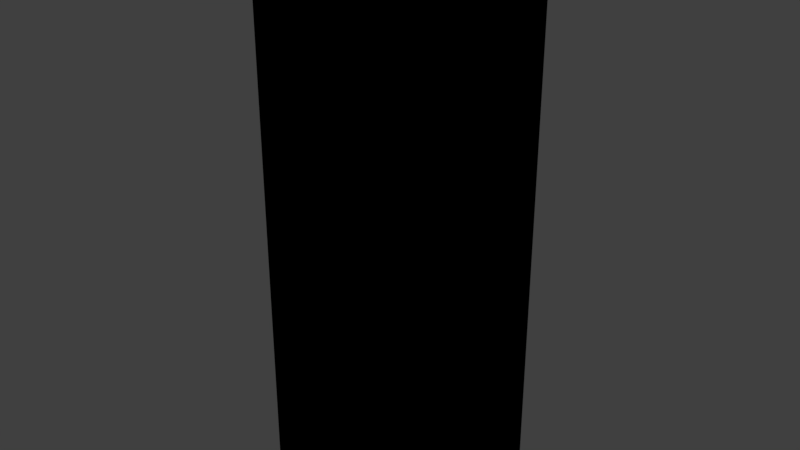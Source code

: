 # Source: player2222.blend  (saved by Blender 2.79.0; exported with 4.5.12 LTS)
import bpy
from mathutils import Matrix  # noqa: F401  (used for matrix-valued properties, if any)

bpy.ops.wm.read_factory_settings(use_empty=True)
scene = bpy.context.scene
scene.name = 'Scene'

# ---- collections
col_collection_1 = bpy.data.collections.new('Collection 1'); scene.collection.children.link(col_collection_1)

# ---- materials (node trees are filled in below, after node groups)
mat_material_001 = bpy.data.materials.new('Material.001')
mat_material_001.alpha_threshold = 0.0
mat_material_001.use_transparent_shadow = False
mat_material_001.roughness = 0.5

# ---- material node trees
mat_material_001.use_nodes = True; mat_material_001.node_tree.nodes.clear()
_N = mat_material_001.node_tree.nodes; _L = mat_material_001.node_tree.links
n0 = _N.new('NodeUndefined'); n0.name = 'Output'; n0.location = (300, 300)
n0.inputs[1].default_value = 1.0
n1 = _N.new('NodeUndefined'); n1.name = 'Material'; n1.location = (10, 300)
n1.inputs[1].default_value = (1.0, 1.0, 1.0, 1.0)
n1.inputs[2].default_value = 0.8
n1.inputs[3].default_value = (0.0, 0.0, 0.0)
n2 = _N.new('NodeUndefined'); n2.name = 'Texture'; n2.location = (-283, 70)
n2.inputs[0].default_value = (0.0, 0.0, 0.0)
_L.new(n1.outputs[0], n0.inputs[0])
_L.new(n2.outputs[0], n1.inputs[0])

# ---- world
world_world = bpy.data.worlds.new('World'); scene.world = world_world
world_world.color = (0.05088, 0.05088, 0.05088)
world_world.use_sun_shadow = False
world_world.sun_shadow_jitter_overblur = 0.0
world_world.cycles.sampling_method = 'MANUAL'

# ---- meshes
me_cylinder = bpy.data.meshes.new('Cylinder')
me_cylinder.from_pydata([(0.0, 1.0, -1.0), (0.0, 1.0, 1.0), (0.1951, 0.9808, -1.0), (0.1951, 0.9808, 1.0), (0.3827, 0.9239, -1.0), (0.3827, 0.9239, 1.0), (0.5556, 0.8315, -1.0), (0.5556, 0.8315, 1.0), (0.7071, 0.7071, -1.0), (0.7071, 0.7071, 1.0), (0.8315, 0.5556, -1.0), (0.8315, 0.5556, 1.0), (0.9239, 0.3827, -1.0), (0.9239, 0.3827, 1.0), (0.9808, 0.1951, -1.0), (0.9808, 0.1951, 1.0), (1.0, 7.55e-08, -1.0), (1.0, 7.55e-08, 1.0), (0.9808, -0.1951, -1.0), (0.9808, -0.1951, 1.0), (0.9239, -0.3827, -1.0), (0.9239, -0.3827, 1.0), (0.8315, -0.5556, -1.0), (0.8315, -0.5556, 1.0), (0.7071, -0.7071, -1.0), (0.7071, -0.7071, 1.0), (0.5556, -0.8315, -1.0), (0.5556, -0.8315, 1.0), (0.3827, -0.9239, -1.0), (0.3827, -0.9239, 1.0), (0.1951, -0.9808, -1.0), (0.1951, -0.9808, 1.0), (-3.258e-07, -1.0, -1.0), (-3.258e-07, -1.0, 1.0), (-0.1951, -0.9808, -1.0), (-0.1951, -0.9808, 1.0), (-0.3827, -0.9239, -1.0), (-0.3827, -0.9239, 1.0), (-0.5556, -0.8315, -1.0), (-0.5556, -0.8315, 1.0), (-0.7071, -0.7071, -1.0), (-0.7071, -0.7071, 1.0), (-0.8315, -0.5556, -1.0), (-0.8315, -0.5556, 1.0), (-0.9239, -0.3827, -1.0), (-0.9239, -0.3827, 1.0), (-0.9808, -0.1951, -1.0), (-0.9808, -0.1951, 1.0), (-1.0, 9.656e-07, -1.0), (-1.0, 9.656e-07, 1.0), (-0.9808, 0.1951, -1.0), (-0.9808, 0.1951, 1.0), (-0.9239, 0.3827, -1.0), (-0.9239, 0.3827, 1.0), (-0.8315, 0.5556, -1.0), (-0.8315, 0.5556, 1.0), (-0.7071, 0.7071, -1.0), (-0.7071, 0.7071, 1.0), (-0.5556, 0.8315, -1.0), (-0.5556, 0.8315, 1.0), (-0.3827, 0.9239, -1.0), (-0.3827, 0.9239, 1.0), (-0.1951, 0.9808, -1.0), (-0.1951, 0.9808, 1.0)], [], [(0, 1, 3, 2), (2, 3, 5, 4), (4, 5, 7, 6), (6, 7, 9, 8), (8, 9, 11, 10), (10, 11, 13, 12), (12, 13, 15, 14), (14, 15, 17, 16), (16, 17, 19, 18), (18, 19, 21, 20), (20, 21, 23, 22), (22, 23, 25, 24), (24, 25, 27, 26), (26, 27, 29, 28), (28, 29, 31, 30), (30, 31, 33, 32), (32, 33, 35, 34), (34, 35, 37, 36), (36, 37, 39, 38), (38, 39, 41, 40), (40, 41, 43, 42), (42, 43, 45, 44), (44, 45, 47, 46), (46, 47, 49, 48), (48, 49, 51, 50), (50, 51, 53, 52), (52, 53, 55, 54), (54, 55, 57, 56), (56, 57, 59, 58), (58, 59, 61, 60), (3, 1, 63, 61, 59, 57, 55, 53, 51, 49, 47, 45, 43, 41, 39, 37, 35, 33, 31, 29, 27, 25, 23, 21, 19, 17, 15, 13, 11, 9, 7, 5), (60, 61, 63, 62), (62, 63, 1, 0), (0, 2, 4, 6, 8, 10, 12, 14, 16, 18, 20, 22, 24, 26, 28, 30, 32, 34, 36, 38, 40, 42, 44, 46, 48, 50, 52, 54, 56, 58, 60, 62)])
_uv = me_cylinder.uv_layers.new(name='UVMap')
_uv.uv.foreach_set('vector', [0.9062, 0.0001199, 0.9062, 0.3189, 0.8749, 0.3189, 0.8749, 0.0001199, 0.8749, 0.0001199, 0.8749, 0.3189, 0.8437, 0.3189, 0.8437, 0.0001199, 0.8437, 0.0001199, 0.8437, 0.3189, 0.8124, 0.3189, 0.8124, 0.0001199, 0.8124, 0.0001199, 0.8124, 0.3189, 0.7812, 0.3189, 0.7812, 0.0001199, 0.7812, 0.0001199, 0.7812, 0.3189, 0.7499, 0.3189, 0.7499, 0.0001199, 0.7499, 0.0001199, 0.7499, 0.3189, 0.7187, 0.3189, 0.7187, 0.00012, 0.7187, 0.00012, 0.7187, 0.3189, 0.6875, 0.3189, 0.6875, 0.00012, 0.6875, 0.00012, 0.6875, 0.3189, 0.6562, 0.3189, 0.6562, 0.0001201, 0.6562, 0.0001201, 0.6562, 0.3189, 0.625, 0.3189, 0.625, 0.0001202, 0.625, 0.0001202, 0.625, 0.3189, 0.5937, 0.3189, 0.5937, 0.0001203, 0.5937, 0.0001203, 0.5937, 0.3189, 0.5625, 0.3189, 0.5625, 0.0001204, 0.5625, 0.0001204, 0.5625, 0.3189, 0.5312, 0.3189, 0.5312, 0.0001205, 0.5312, 0.0001205, 0.5312, 0.3189, 0.5, 0.3189, 0.5, 0.0001206, 0.5, 0.0001206, 0.5, 0.3189, 0.4688, 0.3189, 0.4688, 0.0001208, 0.4688, 0.0001208, 0.4688, 0.3189, 0.4375, 0.3189, 0.4375, 0.0001209, 0.4375, 0.0001209, 0.4375, 0.3189, 0.4063, 0.3189, 0.4063, 0.0001211, 0.4063, 0.0001211, 0.4063, 0.3189, 0.375, 0.3189, 0.375, 0.0001213, 0.375, 0.0001213, 0.375, 0.3189, 0.3438, 0.3189, 0.3438, 0.0001215, 0.3438, 0.0001215, 0.3438, 0.3189, 0.3125, 0.3189, 0.3125, 0.0001217, 0.3125, 0.0001217, 0.3125, 0.3189, 0.2813, 0.3189, 0.2813, 0.0001219, 0.2813, 0.0001219, 0.2813, 0.3189, 0.2501, 0.3189, 0.2501, 0.0001221, 0.2501, 0.0001221, 0.2501, 0.3189, 0.2188, 0.3189, 0.2188, 0.0001223, 0.2188, 0.0001223, 0.2188, 0.3189, 0.1876, 0.3189, 0.1876, 0.0001226, 0.1876, 0.0001226, 0.1876, 0.3189, 0.1563, 0.3189, 0.1563, 0.0001228, 0.1563, 0.0001228, 0.1563, 0.3189, 0.1251, 0.3189, 0.1251, 0.0001231, 0.1251, 0.0001231, 0.1251, 0.3189, 0.09385, 0.3189, 0.09385, 0.0001234, 0.09385, 0.0001234, 0.09385, 0.3189, 0.06261, 0.3189, 0.06261, 0.0001237, 0.06261, 0.0001237, 0.06261, 0.3189, 0.03137, 0.3189, 0.03136, 0.000124, 0.03136, 0.000124, 0.03137, 0.3189, 0.0001232, 0.3189, 0.0001199, 0.0001243, 0.9999, 0.00012, 0.9999, 0.3189, 0.9686, 0.3189, 0.9686, 0.00012, 0.4918, 0.6363, 0.4606, 0.6363, 0.4299, 0.6302, 0.401, 0.6183, 0.3751, 0.6009, 0.353, 0.5788, 0.3356, 0.5528, 0.3237, 0.524, 0.3176, 0.4933, 0.3176, 0.4621, 0.3237, 0.4315, 0.3356, 0.4026, 0.353, 0.3766, 0.3751, 0.3545, 0.401, 0.3372, 0.4299, 0.3252, 0.4606, 0.3191, 0.4918, 0.3191, 0.5224, 0.3252, 0.5513, 0.3372, 0.5773, 0.3545, 0.5994, 0.3766, 0.6167, 0.4026, 0.6287, 0.4315, 0.6348, 0.4621, 0.6348, 0.4933, 0.6287, 0.524, 0.6167, 0.5528, 0.5994, 0.5788, 0.5773, 0.6009, 0.5513, 0.6183, 0.5224, 0.6302, 0.9686, 0.00012, 0.9686, 0.3189, 0.9374, 0.3189, 0.9374, 0.0001199, 0.9374, 0.0001199, 0.9374, 0.3189, 0.9062, 0.3189, 0.9062, 0.0001199, 0.1431, 0.3191, 0.1743, 0.3191, 0.205, 0.3252, 0.2339, 0.3372, 0.2598, 0.3545, 0.2819, 0.3766, 0.2993, 0.4026, 0.3112, 0.4314, 0.3173, 0.4621, 0.3173, 0.4933, 0.3112, 0.524, 0.2993, 0.5528, 0.2819, 0.5788, 0.2598, 0.6009, 0.2339, 0.6183, 0.205, 0.6302, 0.1743, 0.6363, 0.1431, 0.6363, 0.1125, 0.6302, 0.0836, 0.6183, 0.05762, 0.6009, 0.03553, 0.5788, 0.01817, 0.5528, 0.006215, 0.524, 0.0001199, 0.4933, 0.00012, 0.4621, 0.006215, 0.4314, 0.01817, 0.4026, 0.03553, 0.3766, 0.05762, 0.3545, 0.0836, 0.3372, 0.1125, 0.3252])
me_cylinder.materials.append(mat_material_001)
me_cylinder.use_remesh_preserve_volume = False
me_cylinder.use_remesh_preserve_attributes = False
me_cylinder.use_mirror_vertex_groups = False
me_cylinder.update()

# ---- objects
ob_cylinder = bpy.data.objects.new('Cylinder', me_cylinder)

# ---- transforms, parenting, visibility, modifiers, constraints
ob_cylinder.location = (0.0, 0.0, 0.0)
ob_cylinder.scale = (1.0, 1.0, 2.158)
ob_cylinder.lineart.crease_threshold = 0.0

# ---- collection membership
col_collection_1.objects.link(ob_cylinder)

# ---- scene / render settings (as saved in the file)
scene.frame_start = 1; scene.frame_end = 250; scene.frame_set(1)
scene.render.engine = 'BLENDER_EEVEE_NEXT'
scene.render.resolution_percentage = 50
scene.render.dither_intensity = 0.0
scene.cycles.use_denoising = False
scene.cycles.samples = 128
scene.cycles.sampling_pattern = 'TABULATED_SOBOL'
scene.cycles.use_adaptive_sampling = False
scene.cycles.use_light_tree = False
scene.cycles.blur_glossy = 0.0
scene.cycles.sample_clamp_indirect = 0.0
scene.view_settings.view_transform = 'Standard'
bpy.context.view_layer.update()

# ---- added for rendering (the .blend has no active camera and no usable light): camera, sun
cam_auto = bpy.data.cameras.new('AutoCamera')
cam_auto.lens = 50.0
cam_auto.sensor_width = 36.0
cam_auto.clip_end = 1000.0
ob_auto_camera = bpy.data.objects.new('AutoCamera', cam_auto)
scene.collection.objects.link(ob_auto_camera)
ob_auto_camera.location = (4.77364, -5.72837, 3.81891)
ob_auto_camera.rotation_euler = (1.09748, -7.21219e-08, 0.694738)
scene.camera = ob_auto_camera
light_auto_sun = bpy.data.lights.new('AutoSun', 'SUN')
light_auto_sun.energy = 3.0
light_auto_sun.angle = 0.0523599
ob_auto_sun = bpy.data.objects.new('AutoSun', light_auto_sun)
scene.collection.objects.link(ob_auto_sun)
ob_auto_sun.rotation_euler = (0.872665, 0.174533, 0.523599)
bpy.context.view_layer.update()
